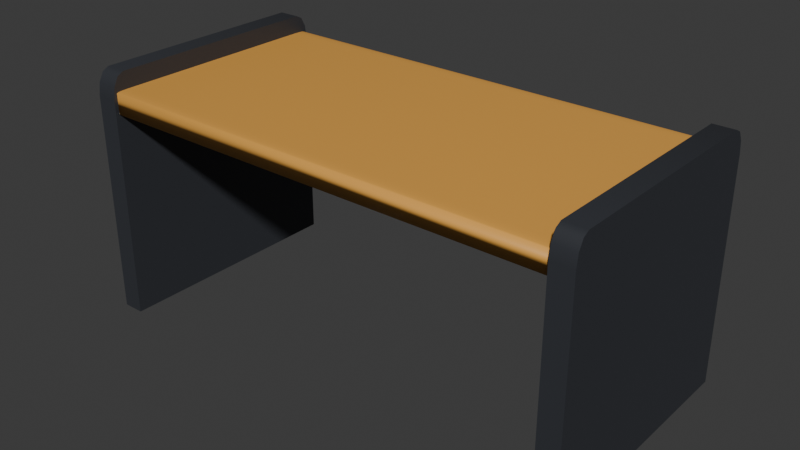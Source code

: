 # Source: Desk.blend  (saved by Blender 4.0.36; exported with 4.5.12 LTS)
import bpy
from mathutils import Matrix  # noqa: F401  (used for matrix-valued properties, if any)

bpy.ops.wm.read_factory_settings(use_empty=True)
scene = bpy.context.scene
scene.name = 'Scene'

# ---- collections
col_collection = bpy.data.collections.new('Collection'); scene.collection.children.link(col_collection)

# ---- materials (node trees are filled in below, after node groups)
mat_material_001 = bpy.data.materials.new('Material.001')
mat_material_001.use_transparent_shadow = False
mat_material_002 = bpy.data.materials.new('Material.002')
mat_material_002.alpha_threshold = 0.0
mat_material_002.use_transparent_shadow = False
mat_material_002.roughness = 0.5
mat_material_002.line_color = (0.0, 0.0, 0.0, 1.0)

# ---- node groups
ng_auto_smooth = bpy.data.node_groups.new('Auto Smooth', 'GeometryNodeTree')
_s = ng_auto_smooth.interface.new_socket(name='Geometry', in_out='OUTPUT', socket_type='NodeSocketGeometry')
_s = ng_auto_smooth.interface.new_socket(name='Geometry', in_out='INPUT', socket_type='NodeSocketGeometry')
_s = ng_auto_smooth.interface.new_socket(name='Angle', in_out='INPUT', socket_type='NodeSocketFloat')
_s.subtype = 'ANGLE'
_s.min_value = 0.0
_s.max_value = 3.142
ng_auto_smooth.is_modifier = True
_N = ng_auto_smooth.nodes; _L = ng_auto_smooth.links
n0 = _N.new('NodeGroupOutput'); n0.name = 'Group Output'; n0.location = (480, -100)
n1 = _N.new('NodeGroupInput'); n1.name = 'Group Input'; n1.location = (-420, -300)
n2 = _N.new('NodeGroupInput'); n2.name = 'Group Input.001'; n2.location = (-60, -100)
n3 = _N.new('GeometryNodeSetShadeSmooth'); n3.name = 'Set Shade Smooth'; n3.location = (120, -100)
n3.domain = 'EDGE'
n4 = _N.new('GeometryNodeSetShadeSmooth'); n4.name = 'Set Shade Smooth.001'; n4.location = (300, -100)
n5 = _N.new('GeometryNodeInputMeshEdgeAngle'); n5.name = 'Edge Angle'; n5.location = (-420, -220)
n6 = _N.new('GeometryNodeInputEdgeSmooth'); n6.name = 'Is Edge Smooth'; n6.location = (-60, -160)
n7 = _N.new('GeometryNodeInputShadeSmooth'); n7.name = 'Is Face Smooth'; n7.location = (-240, -340)
n8 = _N.new('FunctionNodeBooleanMath'); n8.name = 'Boolean Math'; n8.location = (-60, -220)
n9 = _N.new('FunctionNodeCompare'); n9.name = 'Compare'; n9.location = (-240, -180)
n9.operation = 'LESS_EQUAL'
_L.new(n5.outputs[0], n9.inputs[0])
_L.new(n4.outputs[0], n0.inputs[0])
_L.new(n1.outputs[1], n9.inputs[1])
_L.new(n9.outputs[0], n8.inputs[0])
_L.new(n7.outputs[0], n8.inputs[1])
_L.new(n2.outputs[0], n3.inputs[0])
_L.new(n6.outputs[0], n3.inputs[1])
_L.new(n3.outputs[0], n4.inputs[0])
_L.new(n8.outputs[0], n3.inputs[2])
n0.is_active_output = True

# ---- material node trees
mat_material_001.use_nodes = True; mat_material_001.node_tree.nodes.clear()
_N = mat_material_001.node_tree.nodes; _L = mat_material_001.node_tree.links
n0 = _N.new('ShaderNodeBsdfPrincipled'); n0.name = 'Principled BSDF'; n0.location = (10, 300)
n0.inputs[0].default_value = (0.8013, 0.3887, 0.0744, 1.0)
n0.inputs[3].default_value = 1.45
n1 = _N.new('ShaderNodeOutputMaterial'); n1.name = 'Material Output'; n1.location = (300, 300)
_L.new(n0.outputs[0], n1.inputs[0])
n1.is_active_output = True
mat_material_002.use_nodes = True; mat_material_002.node_tree.nodes.clear()
_N = mat_material_002.node_tree.nodes; _L = mat_material_002.node_tree.links
n0 = _N.new('ShaderNodeOutputMaterial'); n0.name = 'Material Output'; n0.location = (300, 300)
n1 = _N.new('ShaderNodeBsdfPrincipled'); n1.name = 'Principled BSDF'; n1.location = (10, 300)
n1.inputs[0].default_value = (0.04602, 0.04984, 0.05931, 1.0)
n1.inputs[1].default_value = 0.2478
n1.inputs[2].default_value = 0.4861
n1.inputs[3].default_value = 1.45
_L.new(n1.outputs[0], n0.inputs[0])
n0.is_active_output = True

# ---- world
world_world = bpy.data.worlds.new('World'); scene.world = world_world
world_world.use_nodes = True; world_world.node_tree.nodes.clear()
_N = world_world.node_tree.nodes; _L = world_world.node_tree.links
n0 = _N.new('ShaderNodeOutputWorld'); n0.name = 'World Output'; n0.location = (300, 300)
n1 = _N.new('ShaderNodeBackground'); n1.name = 'Background'; n1.location = (10, 300)
n1.inputs[0].default_value = (0.05088, 0.05088, 0.05088, 1.0)
_L.new(n1.outputs[0], n0.inputs[0])
n0.is_active_output = True
world_world.color = (0.05088, 0.05088, 0.05088)
world_world.use_sun_shadow = False
world_world.sun_shadow_jitter_overblur = 0.0

# ---- meshes
me_cube = bpy.data.meshes.new('Cube')
me_cube.from_pydata([(1.0, 1.0, -1.0), (1.0, -1.0, -1.0), (-1.0, 1.0, -1.0), (-1.0, -1.0, -1.0), (1.0, 1.0, 0.8951), (1.0, 0.8951, 1.0), (1.0, 0.9859, 0.9475), (1.0, 0.9475, 0.9859), (1.0, -0.8951, 1.0), (1.0, -1.0, 0.8951), (1.0, -0.9475, 0.9859), (1.0, -0.9859, 0.9475), (-1.0, 0.8951, 1.0), (-1.0, 1.0, 0.8951), (-1.0, 0.9475, 0.9859), (-1.0, 0.9859, 0.9475), (-1.0, -1.0, 0.8951), (-1.0, -0.8951, 1.0), (-1.0, -0.9859, 0.9475), (-1.0, -0.9475, 0.9859)], [], [(1, 9, 16, 3), (3, 16, 18, 19, 17, 12, 14, 15, 13, 2), (2, 0, 1, 3), (5, 12, 17, 8), (0, 4, 6, 7, 5, 8, 10, 11, 9, 1), (8, 17, 19, 10), (10, 19, 18, 11), (11, 18, 16, 9), (12, 5, 7, 14), (14, 7, 6, 15), (15, 6, 4, 13), (2, 13, 4, 0)])
me_cube.polygons.foreach_set('use_smooth', [True] * 12)
_uv = me_cube.uv_layers.new(name='UVMap')
_uv.uv.foreach_set('vector', [0.375, 0.75, 0.6119, 0.75, 0.6119, 1.0, 0.375, 1.0, 0.375, 0.0, 0.6119, 0.0, 0.6184, 0.001757, 0.6232, 0.006556, 0.625, 0.01311, 0.625, 0.2369, 0.6232, 0.2434, 0.6184, 0.2482, 0.6119, 0.25, 0.375, 0.25, 0.125, 0.5, 0.375, 0.5, 0.375, 0.75, 0.125, 0.75, 0.625, 0.5131, 0.875, 0.5131, 0.875, 0.7369, 0.625, 0.7369, 0.375, 0.5, 0.6119, 0.5, 0.6184, 0.5018, 0.6232, 0.5066, 0.625, 0.5131, 0.625, 0.7369, 0.6232, 0.7434, 0.6184, 0.7482, 0.6119, 0.75, 0.375, 0.75, 0.625, 0.7369, 0.875, 0.7369, 0.875, 0.75, 0.625, 0.75, 0.625, 0.75, 0.625, 1.0, 0.6184, 1.0, 0.6184, 0.75, 0.6184, 0.75, 0.6184, 1.0, 0.6119, 1.0, 0.6119, 0.75, 0.875, 0.5131, 0.625, 0.5131, 0.625, 0.5, 0.875, 0.5, 0.625, 0.25, 0.625, 0.5, 0.6184, 0.5, 0.6184, 0.25, 0.6184, 0.25, 0.6184, 0.5, 0.6119, 0.5, 0.6119, 0.25, 0.375, 0.25, 0.6119, 0.25, 0.6119, 0.5, 0.375, 0.5])
me_cube.materials.append(mat_material_001)
me_cube.materials.append(mat_material_002)
me_cube.use_mirror_vertex_groups = False
me_cube.update()
me_cube_001 = bpy.data.meshes.new('Cube.001')
me_cube_001.from_pydata([(0.037, 1.0, 1.0), (0.037, 1.0, -1.0), (0.037, -1.0, 1.0), (0.037, -1.0, -1.0), (-0.8951, 1.0, 1.0), (-1.0, 0.8951, 1.0), (-0.9475, 0.9859, 1.0), (-0.9859, 0.9475, 1.0), (-1.0, 0.8951, -1.0), (-0.8951, 1.0, -1.0), (-0.9859, 0.9475, -1.0), (-0.9475, 0.9859, -1.0), (-1.0, -0.8951, 1.0), (-0.8951, -1.0, 1.0), (-0.9859, -0.9475, 1.0), (-0.9475, -0.9859, 1.0), (-0.8951, -1.0, -1.0), (-1.0, -0.8951, -1.0), (-0.9475, -0.9859, -1.0), (-0.9859, -0.9475, -1.0)], [], [(8, 10, 11, 9, 1, 3, 16, 18, 19, 17), (0, 4, 6, 7, 5, 12, 14, 15, 13, 2), (3, 2, 13, 16), (1, 0, 2, 3), (17, 12, 5, 8), (16, 13, 15, 18), (18, 15, 14, 19), (19, 14, 12, 17), (4, 9, 11, 6), (6, 11, 10, 7), (7, 10, 8, 5), (9, 4, 0, 1)])
me_cube_001.polygons.foreach_set('use_smooth', [True] * 12)
_uv = me_cube_001.uv_layers.new(name='UVMap')
_uv.uv.foreach_set('vector', [0.125, 0.5131, 0.1284, 0.5066, 0.1376, 0.5018, 0.1503, 0.5, 0.375, 0.5, 0.375, 0.75, 0.1503, 0.75, 0.1376, 0.7482, 0.1284, 0.7434, 0.125, 0.7369, 0.625, 0.5, 0.8497, 0.5, 0.8624, 0.5018, 0.8716, 0.5066, 0.875, 0.5131, 0.875, 0.7369, 0.8716, 0.7434, 0.8624, 0.7482, 0.8497, 0.75, 0.625, 0.75, 0.375, 0.75, 0.625, 0.75, 0.625, 0.9747, 0.375, 0.9747, 0.375, 0.5, 0.625, 0.5, 0.625, 0.75, 0.375, 0.75, 0.375, 0.01311, 0.625, 0.01311, 0.625, 0.2369, 0.375, 0.2369, 0.375, 0.9747, 0.625, 0.9747, 0.625, 1.0, 0.375, 1.0, 0.375, 0.0, 0.625, 0.0, 0.625, 0.006556, 0.375, 0.006556, 0.375, 0.006556, 0.625, 0.006556, 0.625, 0.01311, 0.375, 0.01311, 0.625, 0.2753, 0.375, 0.2753, 0.375, 0.2626, 0.625, 0.2626, 0.625, 0.2626, 0.375, 0.2626, 0.375, 0.2434, 0.625, 0.2434, 0.625, 0.2434, 0.375, 0.2434, 0.375, 0.2369, 0.625, 0.2369, 0.375, 0.2753, 0.625, 0.2753, 0.625, 0.5, 0.375, 0.5])
me_cube_001.materials.append(mat_material_002)
me_cube_001.use_mirror_vertex_groups = False
me_cube_001.update()
me_cube_002 = bpy.data.meshes.new('Cube.002')
me_cube_002.from_pydata([(0.037, 1.0, 1.0), (0.037, 1.0, -1.0), (0.037, -1.0, 1.0), (0.037, -1.0, -1.0), (-0.8951, 1.0, 1.0), (-1.0, 0.8951, 1.0), (-0.9475, 0.9859, 1.0), (-0.9859, 0.9475, 1.0), (-1.0, 0.8951, -1.0), (-0.8951, 1.0, -1.0), (-0.9859, 0.9475, -1.0), (-0.9475, 0.9859, -1.0), (-1.0, -0.8951, 1.0), (-0.8951, -1.0, 1.0), (-0.9859, -0.9475, 1.0), (-0.9475, -0.9859, 1.0), (-0.8951, -1.0, -1.0), (-1.0, -0.8951, -1.0), (-0.9475, -0.9859, -1.0), (-0.9859, -0.9475, -1.0)], [], [(8, 10, 11, 9, 1, 3, 16, 18, 19, 17), (0, 4, 6, 7, 5, 12, 14, 15, 13, 2), (3, 2, 13, 16), (1, 0, 2, 3), (17, 12, 5, 8), (16, 13, 15, 18), (18, 15, 14, 19), (19, 14, 12, 17), (4, 9, 11, 6), (6, 11, 10, 7), (7, 10, 8, 5), (9, 4, 0, 1)])
me_cube_002.polygons.foreach_set('use_smooth', [True] * 12)
_uv = me_cube_002.uv_layers.new(name='UVMap')
_uv.uv.foreach_set('vector', [0.125, 0.5131, 0.1284, 0.5066, 0.1376, 0.5018, 0.1503, 0.5, 0.375, 0.5, 0.375, 0.75, 0.1503, 0.75, 0.1376, 0.7482, 0.1284, 0.7434, 0.125, 0.7369, 0.625, 0.5, 0.8497, 0.5, 0.8624, 0.5018, 0.8716, 0.5066, 0.875, 0.5131, 0.875, 0.7369, 0.8716, 0.7434, 0.8624, 0.7482, 0.8497, 0.75, 0.625, 0.75, 0.375, 0.75, 0.625, 0.75, 0.625, 0.9747, 0.375, 0.9747, 0.375, 0.5, 0.625, 0.5, 0.625, 0.75, 0.375, 0.75, 0.375, 0.01311, 0.625, 0.01311, 0.625, 0.2369, 0.375, 0.2369, 0.375, 0.9747, 0.625, 0.9747, 0.625, 1.0, 0.375, 1.0, 0.375, 0.0, 0.625, 0.0, 0.625, 0.006556, 0.375, 0.006556, 0.375, 0.006556, 0.625, 0.006556, 0.625, 0.01311, 0.375, 0.01311, 0.625, 0.2753, 0.375, 0.2753, 0.375, 0.2626, 0.625, 0.2626, 0.625, 0.2626, 0.375, 0.2626, 0.375, 0.2434, 0.625, 0.2434, 0.625, 0.2434, 0.375, 0.2434, 0.375, 0.2369, 0.625, 0.2369, 0.375, 0.2753, 0.625, 0.2753, 0.625, 0.5, 0.375, 0.5])
me_cube_002.materials.append(mat_material_002)
me_cube_002.use_mirror_vertex_groups = False
me_cube_002.update()

# ---- objects
ob_cube = bpy.data.objects.new('Cube', me_cube)
ob_cube_001 = bpy.data.objects.new('Cube.001', me_cube_001)
ob_cube_002 = bpy.data.objects.new('Cube.002', me_cube_002)

# ---- transforms, parenting, visibility, modifiers, constraints
ob_cube.location = (2.556, 10.98, 10.12)
ob_cube.scale = (2.925, 1.479, 0.1329)
ob_cube.lock_rotations_4d = False
ob_cube.empty_display_type = 'ARROWS'
ob_cube.lineart.crease_threshold = 0.0
ob_cube_001.location = (-0.364, 10.98, 7.543)
ob_cube_001.rotation_euler = (-1.344e-07, 1.571, 0.0)
ob_cube_001.scale = (2.925, 1.523, 0.1329)
ob_cube_001.lock_rotations_4d = False
ob_cube_001.empty_display_type = 'ARROWS'
ob_cube_001.lineart.crease_threshold = 0.0
_m = ob_cube_001.modifiers.new('Auto Smooth', 'NODES')
_m.node_group = ng_auto_smooth
_gi = [s.identifier for s in ng_auto_smooth.interface.items_tree if s.item_type == 'SOCKET' and s.in_out == 'INPUT']
_m[_gi[1]] = 0.5236  # Angle
ob_cube_002.location = (5.588, 10.98, 7.543)
ob_cube_002.rotation_euler = (-1.344e-07, 1.571, 0.0)
ob_cube_002.scale = (2.925, 1.523, 0.1329)
ob_cube_002.lock_rotations_4d = False
ob_cube_002.empty_display_type = 'ARROWS'
ob_cube_002.lineart.crease_threshold = 0.0
_m = ob_cube_002.modifiers.new('Auto Smooth', 'NODES')
_m.node_group = ng_auto_smooth
_gi = [s.identifier for s in ng_auto_smooth.interface.items_tree if s.item_type == 'SOCKET' and s.in_out == 'INPUT']
_m[_gi[1]] = 0.5236  # Angle

# ---- collection membership
col_collection.objects.link(ob_cube)
col_collection.objects.link(ob_cube_001)
col_collection.objects.link(ob_cube_002)

# ---- scene / render settings (as saved in the file)
scene.frame_start = 1; scene.frame_end = 250; scene.frame_set(1)
scene.render.engine = 'BLENDER_EEVEE_NEXT'
scene.cycles.sampling_pattern = 'TABULATED_SOBOL'
bpy.context.view_layer.update()

# ---- added for rendering (the .blend has no active camera and no usable light): camera, sun
cam_auto = bpy.data.cameras.new('AutoCamera')
cam_auto.lens = 50.0
cam_auto.sensor_width = 36.0
cam_auto.clip_end = 1000.0
ob_auto_camera = bpy.data.objects.new('AutoCamera', cam_auto)
scene.collection.objects.link(ob_auto_camera)
ob_auto_camera.location = (9.60648, 2.58979, 14.5469)
ob_auto_camera.rotation_euler = (1.09748, -7.21219e-08, 0.694738)
scene.camera = ob_auto_camera
light_auto_sun = bpy.data.lights.new('AutoSun', 'SUN')
light_auto_sun.energy = 3.0
light_auto_sun.angle = 0.0523599
ob_auto_sun = bpy.data.objects.new('AutoSun', light_auto_sun)
scene.collection.objects.link(ob_auto_sun)
ob_auto_sun.rotation_euler = (0.872665, 0.174533, 0.523599)
bpy.context.view_layer.update()
